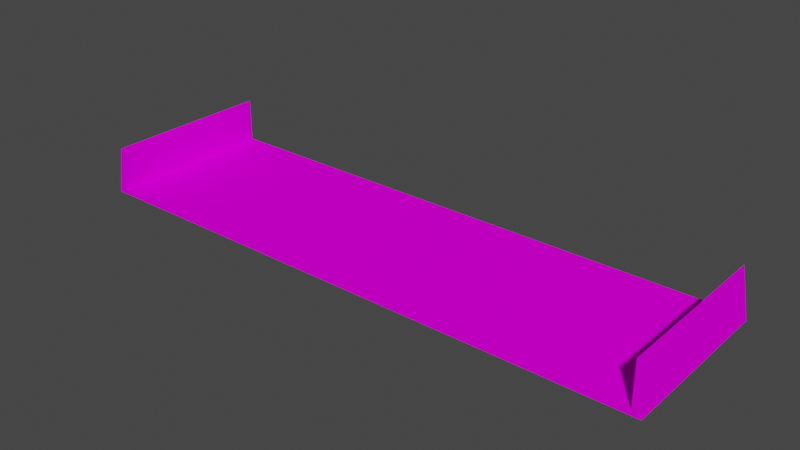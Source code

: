# Source: sand_prosta.blend  (saved by Blender 4.1.23; exported with 4.5.12 LTS)
import bpy
from mathutils import Matrix  # noqa: F401  (used for matrix-valued properties, if any)

bpy.ops.wm.read_factory_settings(use_empty=True)
scene = bpy.context.scene
scene.name = 'Scene'

# ---- collections
col_collection = bpy.data.collections.new('Collection'); scene.collection.children.link(col_collection)

# ---- images (referenced by path relative to the original .blend; pixels are not part of the script)
import os
ASSET_DIR = os.environ.get("B2B_ASSET_DIR", "")  # directory of the original .blend (textures are referenced by path, not embedded)
HERE = os.path.dirname(os.path.abspath(__file__))  # packed textures are extracted next to this script under _unpacked/

def load_image(name, relpath, width, height, colorspace="sRGB"):
    """Load a texture the original file referenced (path relative to the .blend, or extracted next to this script)."""
    p = next((c for c in (os.path.join(HERE, relpath), os.path.join(ASSET_DIR, relpath)) if relpath and os.path.exists(c)), "")
    if p:
        img = bpy.data.images.load(p, check_existing=True)
        img.name = name
    else:  # same state as the original file: an image datablock whose file is absent (Cycles renders it pink)
        img = bpy.data.images.new(name, width, height)
        img.source = "FILE"
        img.filepath = "//" + (relpath or name)
    img.colorspace_settings.name = colorspace
    return img
img_trackset00_trk_s4_sandbarr_png = load_image('trackset00_trk_s4_sandbarr.png', 'trackset00_trk_s4_sandbarr.png', 1024, 1024, 'sRGB')
img_trackset00_trk_s0_sandsurface_png = load_image('trackset00_trk_s0_sandsurface.png', 'trackset00_trk_s0_sandsurface.png', 1024, 1024, 'sRGB')

# ---- materials (node trees are filled in below, after node groups)
mat_trackset00_trk_s4_sandbarr = bpy.data.materials.new('trackset00_trk_s4_sandbarr')
mat_trackset00_trk_s4_sandbarr.alpha_threshold = 0.0
mat_trackset00_trk_s4_sandbarr.use_transparent_shadow = False
mat_trackset00_trk_s4_sandbarr.diffuse_color = (1.0, 1.0, 1.0, 1.0)
mat_trackset00_trk_s4_sandbarr.roughness = 0.5
mat_trackset00_trk_s0_sandsurface = bpy.data.materials.new('trackset00_trk_s0_sandsurface')
mat_trackset00_trk_s0_sandsurface.alpha_threshold = 0.0
mat_trackset00_trk_s0_sandsurface.use_transparent_shadow = False
mat_trackset00_trk_s0_sandsurface.diffuse_color = (1.0, 1.0, 1.0, 1.0)
mat_trackset00_trk_s0_sandsurface.roughness = 0.5

# ---- material node trees
mat_trackset00_trk_s4_sandbarr.use_nodes = True; mat_trackset00_trk_s4_sandbarr.node_tree.nodes.clear()
_N = mat_trackset00_trk_s4_sandbarr.node_tree.nodes; _L = mat_trackset00_trk_s4_sandbarr.node_tree.links
n0 = _N.new('ShaderNodeBsdfDiffuse'); n0.name = 'Diffuse BSDF'; n0.location = (0, 0)
n1 = _N.new('ShaderNodeTexImage'); n1.name = 'Image Texture'; n1.location = (0, 0)
n1.image = img_trackset00_trk_s4_sandbarr_png
n2 = _N.new('ShaderNodeOutputMaterial'); n2.name = 'Material Output'; n2.location = (0, 0)
_L.new(n0.outputs[0], n2.inputs[0])
_L.new(n1.outputs[0], n0.inputs[0])
n2.is_active_output = True
mat_trackset00_trk_s0_sandsurface.use_nodes = True; mat_trackset00_trk_s0_sandsurface.node_tree.nodes.clear()
_N = mat_trackset00_trk_s0_sandsurface.node_tree.nodes; _L = mat_trackset00_trk_s0_sandsurface.node_tree.links
n0 = _N.new('ShaderNodeBsdfDiffuse'); n0.name = 'Diffuse BSDF'; n0.location = (0, 0)
n1 = _N.new('ShaderNodeTexImage'); n1.name = 'Image Texture'; n1.location = (0, 0)
n1.image = img_trackset00_trk_s0_sandsurface_png
n2 = _N.new('ShaderNodeOutputMaterial'); n2.name = 'Material Output'; n2.location = (0, 0)
_L.new(n0.outputs[0], n2.inputs[0])
_L.new(n1.outputs[0], n0.inputs[0])
n2.is_active_output = True

# ---- world
world_world = bpy.data.worlds.new('World'); scene.world = world_world
world_world.use_nodes = True; world_world.node_tree.nodes.clear()
_N = world_world.node_tree.nodes; _L = world_world.node_tree.links
n0 = _N.new('ShaderNodeOutputWorld'); n0.name = 'World Output'; n0.location = (300, 300)
n1 = _N.new('ShaderNodeBackground'); n1.name = 'Background'; n1.location = (10, 300)
n1.inputs[0].default_value = (0.05088, 0.05088, 0.05088, 1.0)
_L.new(n1.outputs[0], n0.inputs[0])
n0.is_active_output = True
world_world.color = (0.05088, 0.05088, 0.05088)
world_world.use_sun_shadow = False
world_world.sun_shadow_jitter_overblur = 0.0

# ---- meshes
me_track7_pmd0_mesh_002 = bpy.data.meshes.new('TRACK7.PMD0.mesh.002')
me_track7_pmd0_mesh_002.from_pydata([(-16.51, -4.805, 0.0), (-16.49, 4.862, 0.0), (-15.99, 4.861, 2.75), (-16.01, -4.805, 2.75), (-15.99, 4.861, 0.25), (-16.01, -4.805, 0.25), (15.99, -4.861, 0.25), (16.01, 4.805, 0.25), (16.01, 4.805, 2.75), (15.99, -4.861, 2.75), (16.51, 4.805, 0.0), (16.49, -4.862, 0.0), (-13.69, -4.809, 0.25), (-13.67, 4.857, 0.25), (13.69, 4.81, 0.25), (13.67, -4.857, 0.25)], [], [(0, 3, 2, 1), (3, 5, 4, 2), (6, 9, 8, 7), (9, 11, 10, 8), (12, 15, 14, 13), (5, 12, 13, 4), (15, 6, 7, 14), (0, 1, 10, 11)])
me_track7_pmd0_mesh_002.polygons.foreach_set('material_index', [0, 0, 0, 0, 1, 1, 1, 0])
_uv = me_track7_pmd0_mesh_002.uv_layers.new(name='UVMap')
_uv.uv.foreach_set('vector', [0.7957, 0.0, 0.0, 0.0, 0.0, 2.0, 0.7957, 2.0, 0.0, 0.0, 0.4735, 0.0, 0.4735, 2.0, 0.0, 2.0, 0.4735, 0.0, 0.0, 0.0, 0.0, 2.0, 0.4735, 2.0, 0.0, 0.0, 0.7957, 0.0, 0.7957, 2.0, 0.0, 2.0, 0.0, 0.0, 1.0, 0.0, 1.0, 1.0, 0.0, 1.0, 0.4756, 0.0, 0.9798, 0.0, 0.9798, 2.0, 0.4756, 2.0, 0.9798, 0.0, 0.4756, 0.0, 0.4756, 2.0, 0.9798, 2.0, 0.7957, 0.0, 0.7957, 2.0, 0.7957, 2.0, 0.7957, 0.0])
me_track7_pmd0_mesh_002.materials.append(mat_trackset00_trk_s4_sandbarr)
me_track7_pmd0_mesh_002.materials.append(mat_trackset00_trk_s0_sandsurface)
me_track7_pmd0_mesh_002.use_remesh_preserve_volume = False
me_track7_pmd0_mesh_002.use_remesh_preserve_attributes = False
me_track7_pmd0_mesh_002.use_mirror_vertex_groups = False
me_track7_pmd0_mesh_002.update()
me_track7_pmd0_mesh_001 = bpy.data.meshes.new('TRACK7.PMD0.mesh.001')
me_track7_pmd0_mesh_001.from_pydata([(-16.51, -4.805, 0.0), (-16.01, -4.805, 2.75), (-16.01, -4.805, 0.25), (15.99, -4.861, 0.25), (15.99, -4.861, 2.75), (16.49, -4.862, 0.0), (-13.69, -4.809, 0.25), (13.67, -4.857, 0.25)], [], [(1, 0, 2), (7, 6, 2, 0, 5, 3), (4, 3, 5)])
me_track7_pmd0_mesh_001.polygons.foreach_set('material_index', [0, 1, 0])
_uv = me_track7_pmd0_mesh_001.uv_layers.new(name='UVMap')
_uv.uv.foreach_set('vector', [0.0, 0.0, 0.7957, 0.0, 0.4735, 0.0, 0.9798, 0.0, 0.9798, 0.0, 0.4735, 0.0, 0.7957, 0.0, 0.7957, 0.0, 0.4756, 0.0, 0.0, 0.0, 0.4735, 0.0, 0.7957, 0.0])
me_track7_pmd0_mesh_001.materials.append(mat_trackset00_trk_s4_sandbarr)
me_track7_pmd0_mesh_001.materials.append(mat_trackset00_trk_s0_sandsurface)
me_track7_pmd0_mesh_001.use_remesh_preserve_volume = False
me_track7_pmd0_mesh_001.use_remesh_preserve_attributes = False
me_track7_pmd0_mesh_001.use_mirror_vertex_groups = False
me_track7_pmd0_mesh_001.update()
me_track7_pmd0_mesh_003 = bpy.data.meshes.new('TRACK7.PMD0.mesh.003')
me_track7_pmd0_mesh_003.from_pydata([(-16.49, 4.862, 0.0), (-15.99, 4.861, 2.75), (-15.99, 4.861, 0.25), (16.01, 4.805, 0.25), (16.01, 4.805, 2.75), (16.51, 4.805, 0.0), (-13.67, 4.857, 0.25), (13.69, 4.81, 0.25)], [], [(1, 2, 0), (4, 5, 3), (7, 3, 5, 0, 2, 6)])
me_track7_pmd0_mesh_003.polygons.foreach_set('material_index', [0, 0, 1])
_uv = me_track7_pmd0_mesh_003.uv_layers.new(name='UVMap')
_uv.uv.foreach_set('vector', [0.0, 2.0, 0.4735, 2.0, 0.7957, 2.0, 0.0, 2.0, 0.7957, 2.0, 0.4735, 2.0, 0.9798, 2.0, 0.4756, 2.0, 0.7957, 2.0, 0.7957, 2.0, 0.4735, 2.0, 0.9798, 2.0])
me_track7_pmd0_mesh_003.materials.append(mat_trackset00_trk_s4_sandbarr)
me_track7_pmd0_mesh_003.materials.append(mat_trackset00_trk_s0_sandsurface)
me_track7_pmd0_mesh_003.use_remesh_preserve_volume = False
me_track7_pmd0_mesh_003.use_remesh_preserve_attributes = False
me_track7_pmd0_mesh_003.use_mirror_vertex_groups = False
me_track7_pmd0_mesh_003.update()

# ---- objects
ob_main = bpy.data.objects.new('main', me_track7_pmd0_mesh_002)
ob_w = bpy.data.objects.new('w', None)
ob_w1 = bpy.data.objects.new('w1', None)
ob_empty_002 = bpy.data.objects.new('Empty.002', None)
ob_empty_003 = bpy.data.objects.new('Empty.003', None)
ob_empty_004 = bpy.data.objects.new('Empty.004', None)
ob_empty_005 = bpy.data.objects.new('Empty.005', None)
ob_empty_006 = bpy.data.objects.new('Empty.006', None)
ob_empty_007 = bpy.data.objects.new('Empty.007', None)
ob_enda = bpy.data.objects.new('endA', me_track7_pmd0_mesh_001)
ob_endb = bpy.data.objects.new('endB', me_track7_pmd0_mesh_003)

# ---- transforms, parenting, visibility, modifiers, constraints
ob_main.location = (0.0, 0.0, 0.0)
ob_main.lineart.crease_threshold = 0.0
ob_w.location = (-0.008434, -4.833, 0.0)
ob_w1.location = (0.008456, 4.833, 0.0)
ob_empty_002.parent = ob_empty_006
ob_empty_002.location = (-16.01, -4.552, 0.25)
ob_empty_003.parent = ob_empty_006
ob_empty_003.location = (-15.99, 4.554, 0.25)
ob_empty_004.parent = ob_empty_007
ob_empty_004.location = (15.99, -4.561, 0.25)
ob_empty_005.parent = ob_empty_007
ob_empty_005.location = (16.01, 4.502, 0.25)
ob_empty_006.parent = ob_w
ob_empty_006.matrix_parent_inverse = Matrix(((1.0, -0.0, 0.0, 0.008434), (-0.0, 1.0, -0.0, 4.833), (-0.0, 0.0, 1.0, -0.0), (-0.0, 0.0, -0.0, 1.0)))
ob_empty_006.location = (0.0, 0.0, 0.0)
ob_empty_007.parent = ob_w
ob_empty_007.matrix_parent_inverse = Matrix(((1.0, -0.0, 0.0, 0.008434), (-0.0, 1.0, -0.0, 4.833), (-0.0, 0.0, 1.0, -0.0), (-0.0, 0.0, -0.0, 1.0)))
ob_empty_007.location = (0.0, 0.0, 0.0)
ob_enda.parent = ob_main
ob_enda.location = (0.0, 0.0, 0.0)
ob_enda.lineart.crease_threshold = 0.0
ob_endb.parent = ob_main
ob_endb.location = (0.0, 0.0, 0.0)
ob_endb.lineart.crease_threshold = 0.0

# ---- collection membership
col_collection.objects.link(ob_main)
col_collection.objects.link(ob_w)
col_collection.objects.link(ob_w1)
col_collection.objects.link(ob_empty_002)
col_collection.objects.link(ob_empty_003)
col_collection.objects.link(ob_empty_004)
col_collection.objects.link(ob_empty_005)
col_collection.objects.link(ob_empty_006)
col_collection.objects.link(ob_empty_007)
col_collection.objects.link(ob_enda)
col_collection.objects.link(ob_endb)

# ---- scene / render settings (as saved in the file)
scene.frame_start = 1; scene.frame_end = 250; scene.frame_set(1)
scene.render.engine = 'BLENDER_EEVEE_NEXT'
scene.cycles.sampling_pattern = 'TABULATED_SOBOL'
scene.cycles.use_light_tree = False
scene.eevee.ray_tracing_options.trace_max_roughness = 0.0
scene.view_settings.view_transform = 'Filmic'
bpy.context.view_layer.update()

# ---- added for rendering (the .blend has no active camera and no usable light): camera, sun
cam_auto = bpy.data.cameras.new('AutoCamera')
cam_auto.lens = 50.0
cam_auto.sensor_width = 36.0
cam_auto.clip_end = 1000.0
ob_auto_camera = bpy.data.objects.new('AutoCamera', cam_auto)
scene.collection.objects.link(ob_auto_camera)
ob_auto_camera.location = (31.9469, -38.3363, 26.9325)
ob_auto_camera.rotation_euler = (1.09748, -7.21219e-08, 0.694738)
scene.camera = ob_auto_camera
light_auto_sun = bpy.data.lights.new('AutoSun', 'SUN')
light_auto_sun.energy = 3.0
light_auto_sun.angle = 0.0523599
ob_auto_sun = bpy.data.objects.new('AutoSun', light_auto_sun)
scene.collection.objects.link(ob_auto_sun)
ob_auto_sun.rotation_euler = (0.872665, 0.174533, 0.523599)
bpy.context.view_layer.update()
